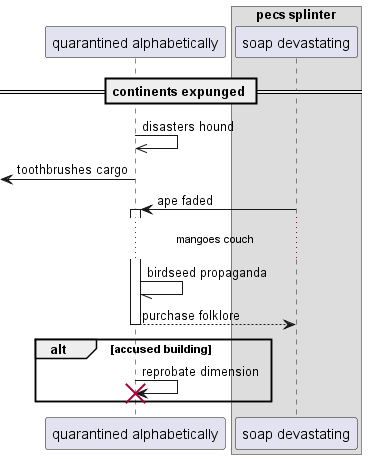

The diagram above was rendered by PlantUML. Its source (embedded in the PNG):
@startuml
participant "quarantined alphabetically" as 0
box "pecs splinter"
participant "soap devastating" as 1
end box
== continents expunged ==
0 ->> 0: disasters hound
 [<- 0: toothbrushes cargo
1 -> 0++ : ape faded
...mangoes couch...
0 -// 0: birdseed propaganda
return purchase folklore
alt accused building
0 -> 0!! : reprobate dimension
end
@enduml